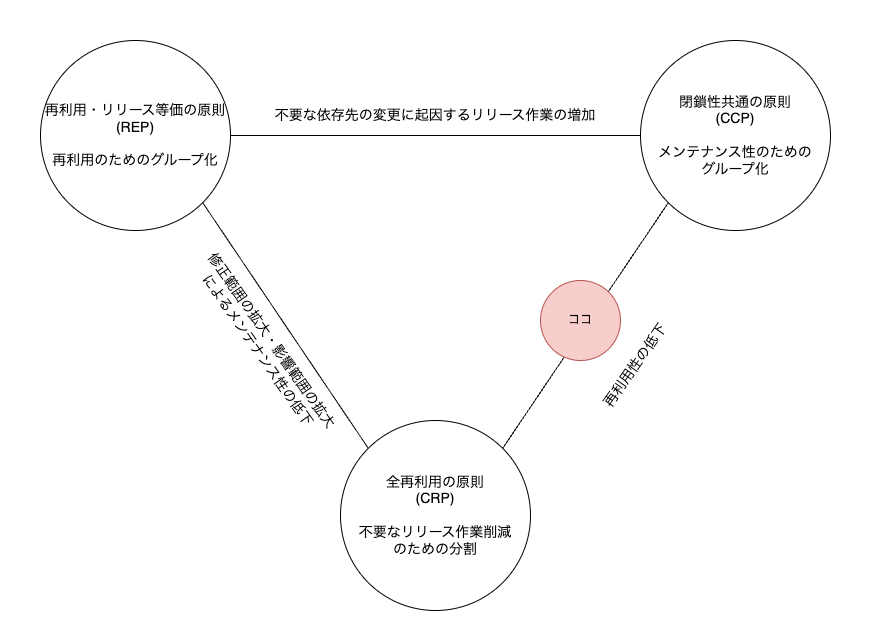

The diagram above was exported from draw.io. Its source (the exported page's mxGraphModel, read from the mxfile embedded in the PNG):
<mxGraphModel dx="1516" dy="832" grid="1" gridSize="10" guides="1" tooltips="1" connect="1" arrows="1" fold="1" page="1" pageScale="1" pageWidth="827" pageHeight="1169" math="0" shadow="0">
  <root>
    <mxCell id="0" />
    <mxCell id="1" parent="0" />
    <mxCell id="12" value="" style="rounded=0;whiteSpace=wrap;html=1;fontSize=14;strokeColor=none;" parent="1" vertex="1">
      <mxGeometry x="-40" y="200" width="870" height="640" as="geometry" />
    </mxCell>
    <mxCell id="2" value="&lt;font style=&quot;font-size: 14px;&quot;&gt;再利用・リリース等価の原則&lt;br&gt;(REP)&lt;br&gt;&lt;br&gt;再利用のためのグループ化&lt;/font&gt;" style="ellipse;whiteSpace=wrap;html=1;aspect=fixed;" parent="1" vertex="1">
      <mxGeometry y="240" width="190" height="190" as="geometry" />
    </mxCell>
    <mxCell id="3" value="&lt;font style=&quot;font-size: 14px;&quot;&gt;閉鎖性共通の原則&lt;br&gt;(CCP)&lt;br&gt;&lt;br&gt;メンテナンス性のための&lt;br&gt;グループ化&lt;/font&gt;" style="ellipse;whiteSpace=wrap;html=1;aspect=fixed;" parent="1" vertex="1">
      <mxGeometry x="600" y="240" width="190" height="190" as="geometry" />
    </mxCell>
    <mxCell id="4" value="&lt;font style=&quot;font-size: 14px;&quot;&gt;全再利用の原則&lt;br&gt;(CRP)&lt;br&gt;&lt;br&gt;不要なリリース作業削減&lt;br&gt;のための分割&lt;/font&gt;" style="ellipse;whiteSpace=wrap;html=1;aspect=fixed;" parent="1" vertex="1">
      <mxGeometry x="300" y="620" width="190" height="190" as="geometry" />
    </mxCell>
    <mxCell id="5" value="" style="endArrow=none;html=1;exitX=1;exitY=1;exitDx=0;exitDy=0;entryX=0;entryY=0;entryDx=0;entryDy=0;" parent="1" source="2" target="4" edge="1">
      <mxGeometry width="50" height="50" relative="1" as="geometry">
        <mxPoint x="310" y="610" as="sourcePoint" />
        <mxPoint x="360" y="560" as="targetPoint" />
      </mxGeometry>
    </mxCell>
    <mxCell id="6" value="" style="endArrow=none;html=1;exitX=0;exitY=1;exitDx=0;exitDy=0;entryX=1;entryY=0;entryDx=0;entryDy=0;" parent="1" source="3" target="4" edge="1">
      <mxGeometry width="50" height="50" relative="1" as="geometry">
        <mxPoint x="180.71067811865464" y="420.7106781186544" as="sourcePoint" />
        <mxPoint x="339.28932188134513" y="659.2893218813451" as="targetPoint" />
      </mxGeometry>
    </mxCell>
    <mxCell id="7" value="" style="endArrow=none;html=1;exitX=1;exitY=0.5;exitDx=0;exitDy=0;entryX=0;entryY=0.5;entryDx=0;entryDy=0;" parent="1" source="2" target="3" edge="1">
      <mxGeometry width="50" height="50" relative="1" as="geometry">
        <mxPoint x="190.71067811865464" y="430.7106781186544" as="sourcePoint" />
        <mxPoint x="349.28932188134513" y="669.2893218813451" as="targetPoint" />
      </mxGeometry>
    </mxCell>
    <mxCell id="9" value="&lt;font style=&quot;font-size: 14px;&quot;&gt;修正範囲の拡大・影響範囲の拡大&lt;br&gt;によるメンテナンス性の低下&lt;/font&gt;" style="text;html=1;strokeColor=none;fillColor=none;align=center;verticalAlign=middle;whiteSpace=wrap;rounded=0;rotation=55;" parent="1" vertex="1">
      <mxGeometry x="110" y="530" width="230" height="30" as="geometry" />
    </mxCell>
    <mxCell id="10" value="&lt;font style=&quot;font-size: 14px;&quot;&gt;再利用性の低下&lt;/font&gt;" style="text;html=1;strokeColor=none;fillColor=none;align=center;verticalAlign=middle;whiteSpace=wrap;rounded=0;rotation=-55;" parent="1" vertex="1">
      <mxGeometry x="500" y="550" width="190" height="30" as="geometry" />
    </mxCell>
    <mxCell id="11" value="&lt;font style=&quot;font-size: 14px;&quot;&gt;不要な依存先の変更に起因するリリース作業の増加&lt;/font&gt;" style="text;html=1;strokeColor=none;fillColor=none;align=center;verticalAlign=middle;whiteSpace=wrap;rounded=0;" parent="1" vertex="1">
      <mxGeometry x="220" y="300" width="350" height="30" as="geometry" />
    </mxCell>
    <mxCell id="13" value="ココ" style="ellipse;whiteSpace=wrap;html=1;aspect=fixed;fillColor=#f8cecc;strokeColor=#b85450;" vertex="1" parent="1">
      <mxGeometry x="500" y="480" width="80" height="80" as="geometry" />
    </mxCell>
  </root>
</mxGraphModel>